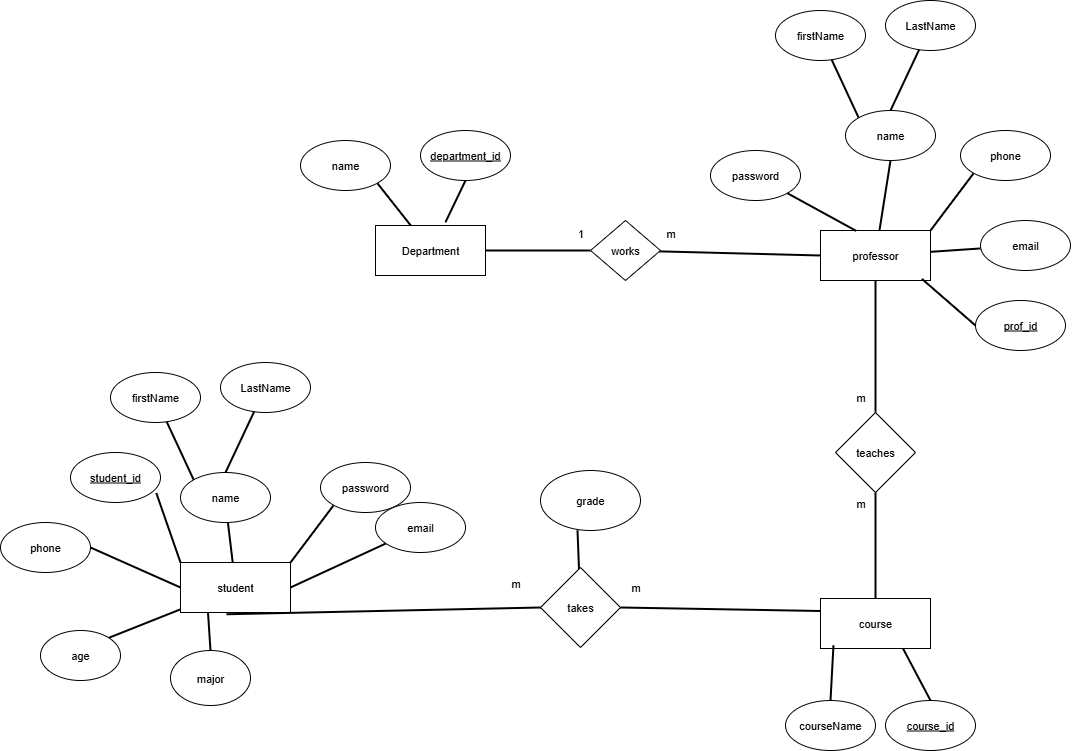

The diagram above was exported from draw.io. Its source (the exported page's mxGraphModel, read from the mxfile embedded in the PNG):
<mxGraphModel dx="2121" dy="1882" grid="1" gridSize="10" guides="1" tooltips="1" connect="1" arrows="1" fold="1" page="1" pageScale="1" pageWidth="827" pageHeight="1169" math="0" shadow="0">
  <root>
    <mxCell id="0" />
    <mxCell id="1" parent="0" />
    <mxCell id="qhuf3eT1yVGzyZsHahnx-2" value="Department" style="rounded=0;whiteSpace=wrap;html=1;fontFamily=Helvetica;fontSize=11;fontColor=default;labelBackgroundColor=default;" vertex="1" parent="1">
      <mxGeometry x="105" y="-325" width="110" height="50" as="geometry" />
    </mxCell>
    <mxCell id="qhuf3eT1yVGzyZsHahnx-3" value="professor" style="rounded=0;whiteSpace=wrap;html=1;fontFamily=Helvetica;fontSize=11;fontColor=default;labelBackgroundColor=default;" vertex="1" parent="1">
      <mxGeometry x="550" y="-320" width="110" height="50" as="geometry" />
    </mxCell>
    <mxCell id="qhuf3eT1yVGzyZsHahnx-23" style="edgeStyle=none;shape=connector;rounded=0;orthogonalLoop=1;jettySize=auto;html=1;exitX=1;exitY=0;exitDx=0;exitDy=0;entryX=0;entryY=1;entryDx=0;entryDy=0;strokeColor=default;strokeWidth=2;align=center;verticalAlign=middle;fontFamily=Helvetica;fontSize=11;fontColor=default;labelBackgroundColor=default;endArrow=none;" edge="1" parent="1" source="qhuf3eT1yVGzyZsHahnx-4" target="qhuf3eT1yVGzyZsHahnx-21">
      <mxGeometry relative="1" as="geometry" />
    </mxCell>
    <mxCell id="qhuf3eT1yVGzyZsHahnx-24" style="edgeStyle=none;shape=connector;rounded=0;orthogonalLoop=1;jettySize=auto;html=1;exitX=1;exitY=0.5;exitDx=0;exitDy=0;strokeColor=default;strokeWidth=2;align=center;verticalAlign=middle;fontFamily=Helvetica;fontSize=11;fontColor=default;labelBackgroundColor=default;endArrow=none;" edge="1" parent="1" source="qhuf3eT1yVGzyZsHahnx-4" target="qhuf3eT1yVGzyZsHahnx-22">
      <mxGeometry relative="1" as="geometry" />
    </mxCell>
    <mxCell id="N4SYOkMwPS95v5M6Y2No-5" style="edgeStyle=none;shape=connector;rounded=0;orthogonalLoop=1;jettySize=auto;html=1;exitX=0.25;exitY=1;exitDx=0;exitDy=0;entryX=0.5;entryY=0;entryDx=0;entryDy=0;strokeColor=default;strokeWidth=2;align=center;verticalAlign=middle;fontFamily=Helvetica;fontSize=11;fontColor=default;labelBackgroundColor=default;endArrow=none;" edge="1" parent="1" source="qhuf3eT1yVGzyZsHahnx-4" target="N4SYOkMwPS95v5M6Y2No-3">
      <mxGeometry relative="1" as="geometry" />
    </mxCell>
    <mxCell id="qhuf3eT1yVGzyZsHahnx-4" value="student" style="rounded=0;whiteSpace=wrap;html=1;fontFamily=Helvetica;fontSize=11;fontColor=default;labelBackgroundColor=default;" vertex="1" parent="1">
      <mxGeometry x="-90" y="12" width="110" height="50" as="geometry" />
    </mxCell>
    <mxCell id="qhuf3eT1yVGzyZsHahnx-6" value="course" style="rounded=0;whiteSpace=wrap;html=1;fontFamily=Helvetica;fontSize=11;fontColor=default;labelBackgroundColor=default;" vertex="1" parent="1">
      <mxGeometry x="550" y="48" width="110" height="50" as="geometry" />
    </mxCell>
    <mxCell id="qhuf3eT1yVGzyZsHahnx-7" value="&lt;u&gt;prof_id&lt;/u&gt;" style="ellipse;whiteSpace=wrap;html=1;fontFamily=Helvetica;fontSize=11;fontColor=default;labelBackgroundColor=default;" vertex="1" parent="1">
      <mxGeometry x="705" y="-250" width="90" height="50" as="geometry" />
    </mxCell>
    <mxCell id="qhuf3eT1yVGzyZsHahnx-33" style="edgeStyle=none;shape=connector;rounded=0;orthogonalLoop=1;jettySize=auto;html=1;exitX=0;exitY=1;exitDx=0;exitDy=0;entryX=1;entryY=0;entryDx=0;entryDy=0;strokeColor=default;strokeWidth=2;align=center;verticalAlign=middle;fontFamily=Helvetica;fontSize=11;fontColor=default;labelBackgroundColor=default;endArrow=none;" edge="1" parent="1" source="qhuf3eT1yVGzyZsHahnx-8" target="qhuf3eT1yVGzyZsHahnx-3">
      <mxGeometry relative="1" as="geometry" />
    </mxCell>
    <mxCell id="qhuf3eT1yVGzyZsHahnx-8" value="phone" style="ellipse;whiteSpace=wrap;html=1;fontFamily=Helvetica;fontSize=11;fontColor=default;labelBackgroundColor=default;" vertex="1" parent="1">
      <mxGeometry x="690" y="-420" width="90" height="50" as="geometry" />
    </mxCell>
    <mxCell id="qhuf3eT1yVGzyZsHahnx-9" value="LastName" style="ellipse;whiteSpace=wrap;html=1;fontFamily=Helvetica;fontSize=11;fontColor=default;labelBackgroundColor=default;" vertex="1" parent="1">
      <mxGeometry x="-50" y="-188" width="90" height="50" as="geometry" />
    </mxCell>
    <mxCell id="qhuf3eT1yVGzyZsHahnx-10" value="firstName" style="ellipse;whiteSpace=wrap;html=1;fontFamily=Helvetica;fontSize=11;fontColor=default;labelBackgroundColor=default;" vertex="1" parent="1">
      <mxGeometry x="-160" y="-178" width="90" height="50" as="geometry" />
    </mxCell>
    <mxCell id="qhuf3eT1yVGzyZsHahnx-15" style="edgeStyle=none;shape=connector;rounded=0;orthogonalLoop=1;jettySize=auto;html=1;exitX=0;exitY=0;exitDx=0;exitDy=0;strokeColor=default;strokeWidth=2;align=center;verticalAlign=middle;fontFamily=Helvetica;fontSize=11;fontColor=default;labelBackgroundColor=default;endArrow=none;" edge="1" parent="1" source="qhuf3eT1yVGzyZsHahnx-11" target="qhuf3eT1yVGzyZsHahnx-10">
      <mxGeometry relative="1" as="geometry" />
    </mxCell>
    <mxCell id="qhuf3eT1yVGzyZsHahnx-16" style="edgeStyle=none;shape=connector;rounded=1;orthogonalLoop=1;jettySize=auto;html=1;exitX=0.5;exitY=0;exitDx=0;exitDy=0;strokeColor=default;strokeWidth=2;align=center;verticalAlign=middle;fontFamily=Helvetica;fontSize=11;fontColor=default;labelBackgroundColor=default;endArrow=none;startSize=5;curved=0;" edge="1" parent="1" source="qhuf3eT1yVGzyZsHahnx-11" target="qhuf3eT1yVGzyZsHahnx-9">
      <mxGeometry relative="1" as="geometry" />
    </mxCell>
    <mxCell id="qhuf3eT1yVGzyZsHahnx-17" value="" style="edgeStyle=none;shape=connector;rounded=0;orthogonalLoop=1;jettySize=auto;html=1;strokeColor=default;strokeWidth=2;align=center;verticalAlign=middle;fontFamily=Helvetica;fontSize=11;fontColor=default;labelBackgroundColor=default;endArrow=none;" edge="1" parent="1" source="qhuf3eT1yVGzyZsHahnx-11" target="qhuf3eT1yVGzyZsHahnx-4">
      <mxGeometry relative="1" as="geometry" />
    </mxCell>
    <mxCell id="qhuf3eT1yVGzyZsHahnx-11" value="name" style="ellipse;whiteSpace=wrap;html=1;fontFamily=Helvetica;fontSize=11;fontColor=default;labelBackgroundColor=default;" vertex="1" parent="1">
      <mxGeometry x="-90" y="-78" width="90" height="50" as="geometry" />
    </mxCell>
    <mxCell id="qhuf3eT1yVGzyZsHahnx-18" style="edgeStyle=none;shape=connector;rounded=0;orthogonalLoop=1;jettySize=auto;html=1;exitX=0.953;exitY=0.808;exitDx=0;exitDy=0;entryX=0;entryY=0;entryDx=0;entryDy=0;strokeColor=default;strokeWidth=2;align=center;verticalAlign=middle;fontFamily=Helvetica;fontSize=11;fontColor=default;labelBackgroundColor=default;endArrow=none;exitPerimeter=0;" edge="1" parent="1" source="qhuf3eT1yVGzyZsHahnx-12" target="qhuf3eT1yVGzyZsHahnx-4">
      <mxGeometry relative="1" as="geometry" />
    </mxCell>
    <mxCell id="qhuf3eT1yVGzyZsHahnx-12" value="&lt;u&gt;student_id&lt;/u&gt;" style="ellipse;whiteSpace=wrap;html=1;fontFamily=Helvetica;fontSize=11;fontColor=default;labelBackgroundColor=default;" vertex="1" parent="1">
      <mxGeometry x="-200" y="-98" width="90" height="50" as="geometry" />
    </mxCell>
    <mxCell id="qhuf3eT1yVGzyZsHahnx-42" style="edgeStyle=none;shape=connector;rounded=0;orthogonalLoop=1;jettySize=auto;html=1;exitX=1;exitY=1;exitDx=0;exitDy=0;strokeColor=default;strokeWidth=2;align=center;verticalAlign=middle;fontFamily=Helvetica;fontSize=11;fontColor=default;labelBackgroundColor=default;endArrow=none;" edge="1" parent="1" source="qhuf3eT1yVGzyZsHahnx-13" target="qhuf3eT1yVGzyZsHahnx-2">
      <mxGeometry relative="1" as="geometry" />
    </mxCell>
    <mxCell id="qhuf3eT1yVGzyZsHahnx-13" value="name" style="ellipse;whiteSpace=wrap;html=1;fontFamily=Helvetica;fontSize=11;fontColor=default;labelBackgroundColor=default;" vertex="1" parent="1">
      <mxGeometry x="30" y="-410" width="90" height="50" as="geometry" />
    </mxCell>
    <mxCell id="qhuf3eT1yVGzyZsHahnx-43" style="edgeStyle=none;shape=connector;rounded=0;orthogonalLoop=1;jettySize=auto;html=1;exitX=0.5;exitY=1;exitDx=0;exitDy=0;entryX=0.636;entryY=-0.065;entryDx=0;entryDy=0;strokeColor=default;strokeWidth=2;align=center;verticalAlign=middle;fontFamily=Helvetica;fontSize=11;fontColor=default;labelBackgroundColor=default;endArrow=none;entryPerimeter=0;" edge="1" parent="1" source="qhuf3eT1yVGzyZsHahnx-14" target="qhuf3eT1yVGzyZsHahnx-2">
      <mxGeometry relative="1" as="geometry" />
    </mxCell>
    <mxCell id="qhuf3eT1yVGzyZsHahnx-14" value="&lt;u&gt;department_id&lt;/u&gt;" style="ellipse;whiteSpace=wrap;html=1;fontFamily=Helvetica;fontSize=11;fontColor=default;labelBackgroundColor=default;" vertex="1" parent="1">
      <mxGeometry x="150" y="-420" width="90" height="50" as="geometry" />
    </mxCell>
    <mxCell id="qhuf3eT1yVGzyZsHahnx-44" style="edgeStyle=none;shape=connector;rounded=0;orthogonalLoop=1;jettySize=auto;html=1;exitX=1;exitY=0.5;exitDx=0;exitDy=0;entryX=0;entryY=0.5;entryDx=0;entryDy=0;strokeColor=default;strokeWidth=2;align=center;verticalAlign=middle;fontFamily=Helvetica;fontSize=11;fontColor=default;labelBackgroundColor=default;endArrow=none;" edge="1" parent="1" source="qhuf3eT1yVGzyZsHahnx-20" target="qhuf3eT1yVGzyZsHahnx-4">
      <mxGeometry relative="1" as="geometry" />
    </mxCell>
    <mxCell id="qhuf3eT1yVGzyZsHahnx-20" value="phone" style="ellipse;whiteSpace=wrap;html=1;fontFamily=Helvetica;fontSize=11;fontColor=default;labelBackgroundColor=default;" vertex="1" parent="1">
      <mxGeometry x="-270" y="-28" width="90" height="50" as="geometry" />
    </mxCell>
    <mxCell id="qhuf3eT1yVGzyZsHahnx-21" value="password" style="ellipse;whiteSpace=wrap;html=1;fontFamily=Helvetica;fontSize=11;fontColor=default;labelBackgroundColor=default;" vertex="1" parent="1">
      <mxGeometry x="50" y="-88" width="90" height="50" as="geometry" />
    </mxCell>
    <mxCell id="qhuf3eT1yVGzyZsHahnx-22" value="email" style="ellipse;whiteSpace=wrap;html=1;fontFamily=Helvetica;fontSize=11;fontColor=default;labelBackgroundColor=default;" vertex="1" parent="1">
      <mxGeometry x="105" y="-48" width="90" height="50" as="geometry" />
    </mxCell>
    <mxCell id="qhuf3eT1yVGzyZsHahnx-25" value="LastName" style="ellipse;whiteSpace=wrap;html=1;fontFamily=Helvetica;fontSize=11;fontColor=default;labelBackgroundColor=default;" vertex="1" parent="1">
      <mxGeometry x="615" y="-550" width="90" height="50" as="geometry" />
    </mxCell>
    <mxCell id="qhuf3eT1yVGzyZsHahnx-26" value="firstName" style="ellipse;whiteSpace=wrap;html=1;fontFamily=Helvetica;fontSize=11;fontColor=default;labelBackgroundColor=default;" vertex="1" parent="1">
      <mxGeometry x="505" y="-540" width="90" height="50" as="geometry" />
    </mxCell>
    <mxCell id="qhuf3eT1yVGzyZsHahnx-27" style="edgeStyle=none;shape=connector;rounded=0;orthogonalLoop=1;jettySize=auto;html=1;exitX=0;exitY=0;exitDx=0;exitDy=0;strokeColor=default;strokeWidth=2;align=center;verticalAlign=middle;fontFamily=Helvetica;fontSize=11;fontColor=default;labelBackgroundColor=default;endArrow=none;" edge="1" parent="1" source="qhuf3eT1yVGzyZsHahnx-29" target="qhuf3eT1yVGzyZsHahnx-26">
      <mxGeometry relative="1" as="geometry" />
    </mxCell>
    <mxCell id="qhuf3eT1yVGzyZsHahnx-28" style="edgeStyle=none;shape=connector;rounded=1;orthogonalLoop=1;jettySize=auto;html=1;exitX=0.5;exitY=0;exitDx=0;exitDy=0;strokeColor=default;strokeWidth=2;align=center;verticalAlign=middle;fontFamily=Helvetica;fontSize=11;fontColor=default;labelBackgroundColor=default;endArrow=none;startSize=5;curved=0;" edge="1" parent="1" source="qhuf3eT1yVGzyZsHahnx-29" target="qhuf3eT1yVGzyZsHahnx-25">
      <mxGeometry relative="1" as="geometry" />
    </mxCell>
    <mxCell id="qhuf3eT1yVGzyZsHahnx-34" style="edgeStyle=none;shape=connector;rounded=0;orthogonalLoop=1;jettySize=auto;html=1;exitX=0.5;exitY=1;exitDx=0;exitDy=0;strokeColor=default;strokeWidth=2;align=center;verticalAlign=middle;fontFamily=Helvetica;fontSize=11;fontColor=default;labelBackgroundColor=default;endArrow=none;" edge="1" parent="1" source="qhuf3eT1yVGzyZsHahnx-29" target="qhuf3eT1yVGzyZsHahnx-3">
      <mxGeometry relative="1" as="geometry" />
    </mxCell>
    <mxCell id="qhuf3eT1yVGzyZsHahnx-29" value="name" style="ellipse;whiteSpace=wrap;html=1;fontFamily=Helvetica;fontSize=11;fontColor=default;labelBackgroundColor=default;" vertex="1" parent="1">
      <mxGeometry x="575" y="-440" width="90" height="50" as="geometry" />
    </mxCell>
    <mxCell id="qhuf3eT1yVGzyZsHahnx-30" value="password" style="ellipse;whiteSpace=wrap;html=1;fontFamily=Helvetica;fontSize=11;fontColor=default;labelBackgroundColor=default;" vertex="1" parent="1">
      <mxGeometry x="440" y="-400" width="90" height="50" as="geometry" />
    </mxCell>
    <mxCell id="qhuf3eT1yVGzyZsHahnx-36" value="" style="edgeStyle=none;shape=connector;rounded=0;orthogonalLoop=1;jettySize=auto;html=1;strokeColor=default;strokeWidth=2;align=center;verticalAlign=middle;fontFamily=Helvetica;fontSize=11;fontColor=default;labelBackgroundColor=default;endArrow=none;" edge="1" parent="1" source="qhuf3eT1yVGzyZsHahnx-31" target="qhuf3eT1yVGzyZsHahnx-3">
      <mxGeometry relative="1" as="geometry" />
    </mxCell>
    <mxCell id="qhuf3eT1yVGzyZsHahnx-31" value="email" style="ellipse;whiteSpace=wrap;html=1;fontFamily=Helvetica;fontSize=11;fontColor=default;labelBackgroundColor=default;" vertex="1" parent="1">
      <mxGeometry x="710" y="-330" width="90" height="50" as="geometry" />
    </mxCell>
    <mxCell id="qhuf3eT1yVGzyZsHahnx-32" style="edgeStyle=none;shape=connector;rounded=0;orthogonalLoop=1;jettySize=auto;html=1;exitX=0.5;exitY=1;exitDx=0;exitDy=0;strokeColor=default;strokeWidth=2;align=center;verticalAlign=middle;fontFamily=Helvetica;fontSize=11;fontColor=default;labelBackgroundColor=default;endArrow=none;" edge="1" parent="1" source="qhuf3eT1yVGzyZsHahnx-8" target="qhuf3eT1yVGzyZsHahnx-8">
      <mxGeometry relative="1" as="geometry" />
    </mxCell>
    <mxCell id="qhuf3eT1yVGzyZsHahnx-35" style="edgeStyle=none;shape=connector;rounded=0;orthogonalLoop=1;jettySize=auto;html=1;exitX=1;exitY=1;exitDx=0;exitDy=0;entryX=0.325;entryY=0.008;entryDx=0;entryDy=0;entryPerimeter=0;strokeColor=default;strokeWidth=2;align=center;verticalAlign=middle;fontFamily=Helvetica;fontSize=11;fontColor=default;labelBackgroundColor=default;endArrow=none;" edge="1" parent="1" source="qhuf3eT1yVGzyZsHahnx-30" target="qhuf3eT1yVGzyZsHahnx-3">
      <mxGeometry relative="1" as="geometry" />
    </mxCell>
    <mxCell id="qhuf3eT1yVGzyZsHahnx-37" style="edgeStyle=none;shape=connector;rounded=0;orthogonalLoop=1;jettySize=auto;html=1;exitX=0;exitY=0.5;exitDx=0;exitDy=0;entryX=0.922;entryY=0.968;entryDx=0;entryDy=0;entryPerimeter=0;strokeColor=default;strokeWidth=2;align=center;verticalAlign=middle;fontFamily=Helvetica;fontSize=11;fontColor=default;labelBackgroundColor=default;endArrow=none;" edge="1" parent="1" source="qhuf3eT1yVGzyZsHahnx-7" target="qhuf3eT1yVGzyZsHahnx-3">
      <mxGeometry relative="1" as="geometry" />
    </mxCell>
    <mxCell id="qhuf3eT1yVGzyZsHahnx-41" style="edgeStyle=none;shape=connector;rounded=0;orthogonalLoop=1;jettySize=auto;html=1;exitX=0.5;exitY=0;exitDx=0;exitDy=0;strokeColor=default;strokeWidth=2;align=center;verticalAlign=middle;fontFamily=Helvetica;fontSize=11;fontColor=default;labelBackgroundColor=default;endArrow=none;entryX=0.118;entryY=0.935;entryDx=0;entryDy=0;entryPerimeter=0;" edge="1" parent="1" source="qhuf3eT1yVGzyZsHahnx-38" target="qhuf3eT1yVGzyZsHahnx-6">
      <mxGeometry relative="1" as="geometry">
        <mxPoint x="570" y="100" as="targetPoint" />
      </mxGeometry>
    </mxCell>
    <mxCell id="qhuf3eT1yVGzyZsHahnx-38" value="courseName" style="ellipse;whiteSpace=wrap;html=1;fontFamily=Helvetica;fontSize=11;fontColor=default;labelBackgroundColor=default;" vertex="1" parent="1">
      <mxGeometry x="515" y="150" width="90" height="50" as="geometry" />
    </mxCell>
    <mxCell id="qhuf3eT1yVGzyZsHahnx-39" value="&lt;u&gt;course_id&lt;/u&gt;" style="ellipse;whiteSpace=wrap;html=1;fontFamily=Helvetica;fontSize=11;fontColor=default;labelBackgroundColor=default;" vertex="1" parent="1">
      <mxGeometry x="615" y="150" width="90" height="50" as="geometry" />
    </mxCell>
    <mxCell id="qhuf3eT1yVGzyZsHahnx-40" style="edgeStyle=none;shape=connector;rounded=0;orthogonalLoop=1;jettySize=auto;html=1;exitX=0.5;exitY=0;exitDx=0;exitDy=0;entryX=0.75;entryY=1;entryDx=0;entryDy=0;strokeColor=default;strokeWidth=2;align=center;verticalAlign=middle;fontFamily=Helvetica;fontSize=11;fontColor=default;labelBackgroundColor=default;endArrow=none;" edge="1" parent="1" source="qhuf3eT1yVGzyZsHahnx-39" target="qhuf3eT1yVGzyZsHahnx-6">
      <mxGeometry relative="1" as="geometry" />
    </mxCell>
    <mxCell id="qhuf3eT1yVGzyZsHahnx-57" style="edgeStyle=none;shape=connector;rounded=0;orthogonalLoop=1;jettySize=auto;html=1;entryX=0;entryY=0.5;entryDx=0;entryDy=0;strokeColor=default;strokeWidth=2;align=center;verticalAlign=middle;fontFamily=Helvetica;fontSize=11;fontColor=default;labelBackgroundColor=default;endArrow=none;" edge="1" parent="1" source="qhuf3eT1yVGzyZsHahnx-56" target="qhuf3eT1yVGzyZsHahnx-3">
      <mxGeometry relative="1" as="geometry" />
    </mxCell>
    <mxCell id="qhuf3eT1yVGzyZsHahnx-58" style="edgeStyle=none;shape=connector;rounded=0;orthogonalLoop=1;jettySize=auto;html=1;exitX=0;exitY=0.5;exitDx=0;exitDy=0;entryX=1;entryY=0.5;entryDx=0;entryDy=0;strokeColor=default;strokeWidth=2;align=center;verticalAlign=middle;fontFamily=Helvetica;fontSize=11;fontColor=default;labelBackgroundColor=default;endArrow=none;" edge="1" parent="1" source="qhuf3eT1yVGzyZsHahnx-56" target="qhuf3eT1yVGzyZsHahnx-2">
      <mxGeometry relative="1" as="geometry" />
    </mxCell>
    <mxCell id="qhuf3eT1yVGzyZsHahnx-56" value="works" style="rhombus;whiteSpace=wrap;html=1;fontFamily=Helvetica;fontSize=11;fontColor=default;labelBackgroundColor=default;" vertex="1" parent="1">
      <mxGeometry x="320" y="-330" width="70" height="60" as="geometry" />
    </mxCell>
    <mxCell id="qhuf3eT1yVGzyZsHahnx-59" value="1" style="text;html=1;align=center;verticalAlign=middle;resizable=0;points=[];autosize=1;strokeColor=none;fillColor=none;fontFamily=Helvetica;fontSize=11;fontColor=default;labelBackgroundColor=default;" vertex="1" parent="1">
      <mxGeometry x="295" y="-332" width="30" height="30" as="geometry" />
    </mxCell>
    <mxCell id="qhuf3eT1yVGzyZsHahnx-60" value="m" style="text;html=1;align=center;verticalAlign=middle;resizable=0;points=[];autosize=1;strokeColor=none;fillColor=none;fontFamily=Helvetica;fontSize=11;fontColor=default;labelBackgroundColor=default;" vertex="1" parent="1">
      <mxGeometry x="385" y="-332" width="30" height="30" as="geometry" />
    </mxCell>
    <mxCell id="qhuf3eT1yVGzyZsHahnx-74" style="edgeStyle=none;shape=connector;rounded=0;orthogonalLoop=1;jettySize=auto;html=1;exitX=1;exitY=0.5;exitDx=0;exitDy=0;entryX=0;entryY=0.25;entryDx=0;entryDy=0;strokeColor=default;strokeWidth=2;align=center;verticalAlign=middle;fontFamily=Helvetica;fontSize=11;fontColor=default;labelBackgroundColor=default;endArrow=none;" edge="1" parent="1" source="qhuf3eT1yVGzyZsHahnx-71" target="qhuf3eT1yVGzyZsHahnx-6">
      <mxGeometry relative="1" as="geometry" />
    </mxCell>
    <mxCell id="qhuf3eT1yVGzyZsHahnx-96" style="edgeStyle=none;shape=connector;rounded=0;orthogonalLoop=1;jettySize=auto;html=1;entryX=0.37;entryY=0.996;entryDx=0;entryDy=0;strokeColor=default;strokeWidth=2;align=center;verticalAlign=middle;fontFamily=Helvetica;fontSize=11;fontColor=default;labelBackgroundColor=default;endArrow=none;entryPerimeter=0;" edge="1" parent="1" source="qhuf3eT1yVGzyZsHahnx-71" target="qhuf3eT1yVGzyZsHahnx-95">
      <mxGeometry relative="1" as="geometry" />
    </mxCell>
    <mxCell id="qhuf3eT1yVGzyZsHahnx-71" value="takes" style="rhombus;whiteSpace=wrap;html=1;fontFamily=Helvetica;fontSize=11;fontColor=default;labelBackgroundColor=default;" vertex="1" parent="1">
      <mxGeometry x="270" y="17" width="80" height="80" as="geometry" />
    </mxCell>
    <mxCell id="qhuf3eT1yVGzyZsHahnx-73" style="edgeStyle=none;shape=connector;rounded=0;orthogonalLoop=1;jettySize=auto;html=1;entryX=0.418;entryY=1.035;entryDx=0;entryDy=0;entryPerimeter=0;strokeColor=default;strokeWidth=2;align=center;verticalAlign=middle;fontFamily=Helvetica;fontSize=11;fontColor=default;labelBackgroundColor=default;endArrow=none;exitX=0;exitY=0.5;exitDx=0;exitDy=0;" edge="1" parent="1" source="qhuf3eT1yVGzyZsHahnx-71" target="qhuf3eT1yVGzyZsHahnx-4">
      <mxGeometry relative="1" as="geometry">
        <mxPoint x="100" y="-13" as="sourcePoint" />
      </mxGeometry>
    </mxCell>
    <mxCell id="qhuf3eT1yVGzyZsHahnx-93" style="edgeStyle=none;shape=connector;rounded=0;orthogonalLoop=1;jettySize=auto;html=1;exitX=0.5;exitY=0;exitDx=0;exitDy=0;strokeColor=default;strokeWidth=2;align=center;verticalAlign=middle;fontFamily=Helvetica;fontSize=11;fontColor=default;labelBackgroundColor=default;endArrow=none;entryX=0.5;entryY=1;entryDx=0;entryDy=0;" edge="1" parent="1" source="qhuf3eT1yVGzyZsHahnx-82" target="qhuf3eT1yVGzyZsHahnx-3">
      <mxGeometry relative="1" as="geometry">
        <mxPoint x="609.9999999999995" y="-370" as="targetPoint" />
      </mxGeometry>
    </mxCell>
    <mxCell id="qhuf3eT1yVGzyZsHahnx-94" style="edgeStyle=none;shape=connector;rounded=0;orthogonalLoop=1;jettySize=auto;html=1;exitX=0.5;exitY=1;exitDx=0;exitDy=0;entryX=0.5;entryY=0;entryDx=0;entryDy=0;strokeColor=default;strokeWidth=2;align=center;verticalAlign=middle;fontFamily=Helvetica;fontSize=11;fontColor=default;labelBackgroundColor=default;endArrow=none;" edge="1" parent="1" source="qhuf3eT1yVGzyZsHahnx-82" target="qhuf3eT1yVGzyZsHahnx-6">
      <mxGeometry relative="1" as="geometry" />
    </mxCell>
    <mxCell id="qhuf3eT1yVGzyZsHahnx-82" value="teaches" style="rhombus;whiteSpace=wrap;html=1;fontFamily=Helvetica;fontSize=11;fontColor=default;labelBackgroundColor=default;" vertex="1" parent="1">
      <mxGeometry x="565" y="-138" width="80" height="80" as="geometry" />
    </mxCell>
    <mxCell id="qhuf3eT1yVGzyZsHahnx-86" value="m" style="text;html=1;align=center;verticalAlign=middle;resizable=0;points=[];autosize=1;strokeColor=none;fillColor=none;fontFamily=Helvetica;fontSize=11;fontColor=default;labelBackgroundColor=default;" vertex="1" parent="1">
      <mxGeometry x="230" y="18" width="30" height="30" as="geometry" />
    </mxCell>
    <mxCell id="qhuf3eT1yVGzyZsHahnx-91" value="m" style="text;html=1;align=center;verticalAlign=middle;resizable=0;points=[];autosize=1;strokeColor=none;fillColor=none;fontFamily=Helvetica;fontSize=11;fontColor=default;labelBackgroundColor=default;" vertex="1" parent="1">
      <mxGeometry x="350" y="22" width="30" height="30" as="geometry" />
    </mxCell>
    <mxCell id="qhuf3eT1yVGzyZsHahnx-95" value="grade" style="ellipse;whiteSpace=wrap;html=1;fontFamily=Helvetica;fontSize=11;fontColor=default;labelBackgroundColor=default;" vertex="1" parent="1">
      <mxGeometry x="270" y="-80" width="100" height="60" as="geometry" />
    </mxCell>
    <mxCell id="N4SYOkMwPS95v5M6Y2No-1" value="m" style="text;html=1;align=center;verticalAlign=middle;resizable=0;points=[];autosize=1;strokeColor=none;fillColor=none;fontFamily=Helvetica;fontSize=11;fontColor=default;labelBackgroundColor=default;" vertex="1" parent="1">
      <mxGeometry x="575" y="-168" width="30" height="30" as="geometry" />
    </mxCell>
    <mxCell id="N4SYOkMwPS95v5M6Y2No-2" value="m" style="text;html=1;align=center;verticalAlign=middle;resizable=0;points=[];autosize=1;strokeColor=none;fillColor=none;fontFamily=Helvetica;fontSize=11;fontColor=default;labelBackgroundColor=default;" vertex="1" parent="1">
      <mxGeometry x="575" y="-62" width="30" height="30" as="geometry" />
    </mxCell>
    <mxCell id="N4SYOkMwPS95v5M6Y2No-3" value="major" style="ellipse;whiteSpace=wrap;html=1;fontFamily=Helvetica;fontSize=11;fontColor=default;labelBackgroundColor=default;" vertex="1" parent="1">
      <mxGeometry x="-100" y="100" width="80" height="55" as="geometry" />
    </mxCell>
    <mxCell id="w5A6P7viw5TZVuOho-Ex-2" style="edgeStyle=none;shape=connector;rounded=0;orthogonalLoop=1;jettySize=auto;html=1;exitX=1;exitY=0;exitDx=0;exitDy=0;strokeColor=default;strokeWidth=2;align=center;verticalAlign=middle;fontFamily=Helvetica;fontSize=11;fontColor=default;labelBackgroundColor=default;endArrow=none;" edge="1" parent="1" source="w5A6P7viw5TZVuOho-Ex-1" target="qhuf3eT1yVGzyZsHahnx-4">
      <mxGeometry relative="1" as="geometry" />
    </mxCell>
    <mxCell id="w5A6P7viw5TZVuOho-Ex-1" value="age" style="ellipse;whiteSpace=wrap;html=1;fontFamily=Helvetica;fontSize=11;fontColor=default;labelBackgroundColor=default;" vertex="1" parent="1">
      <mxGeometry x="-230" y="80" width="80" height="50" as="geometry" />
    </mxCell>
  </root>
</mxGraphModel>